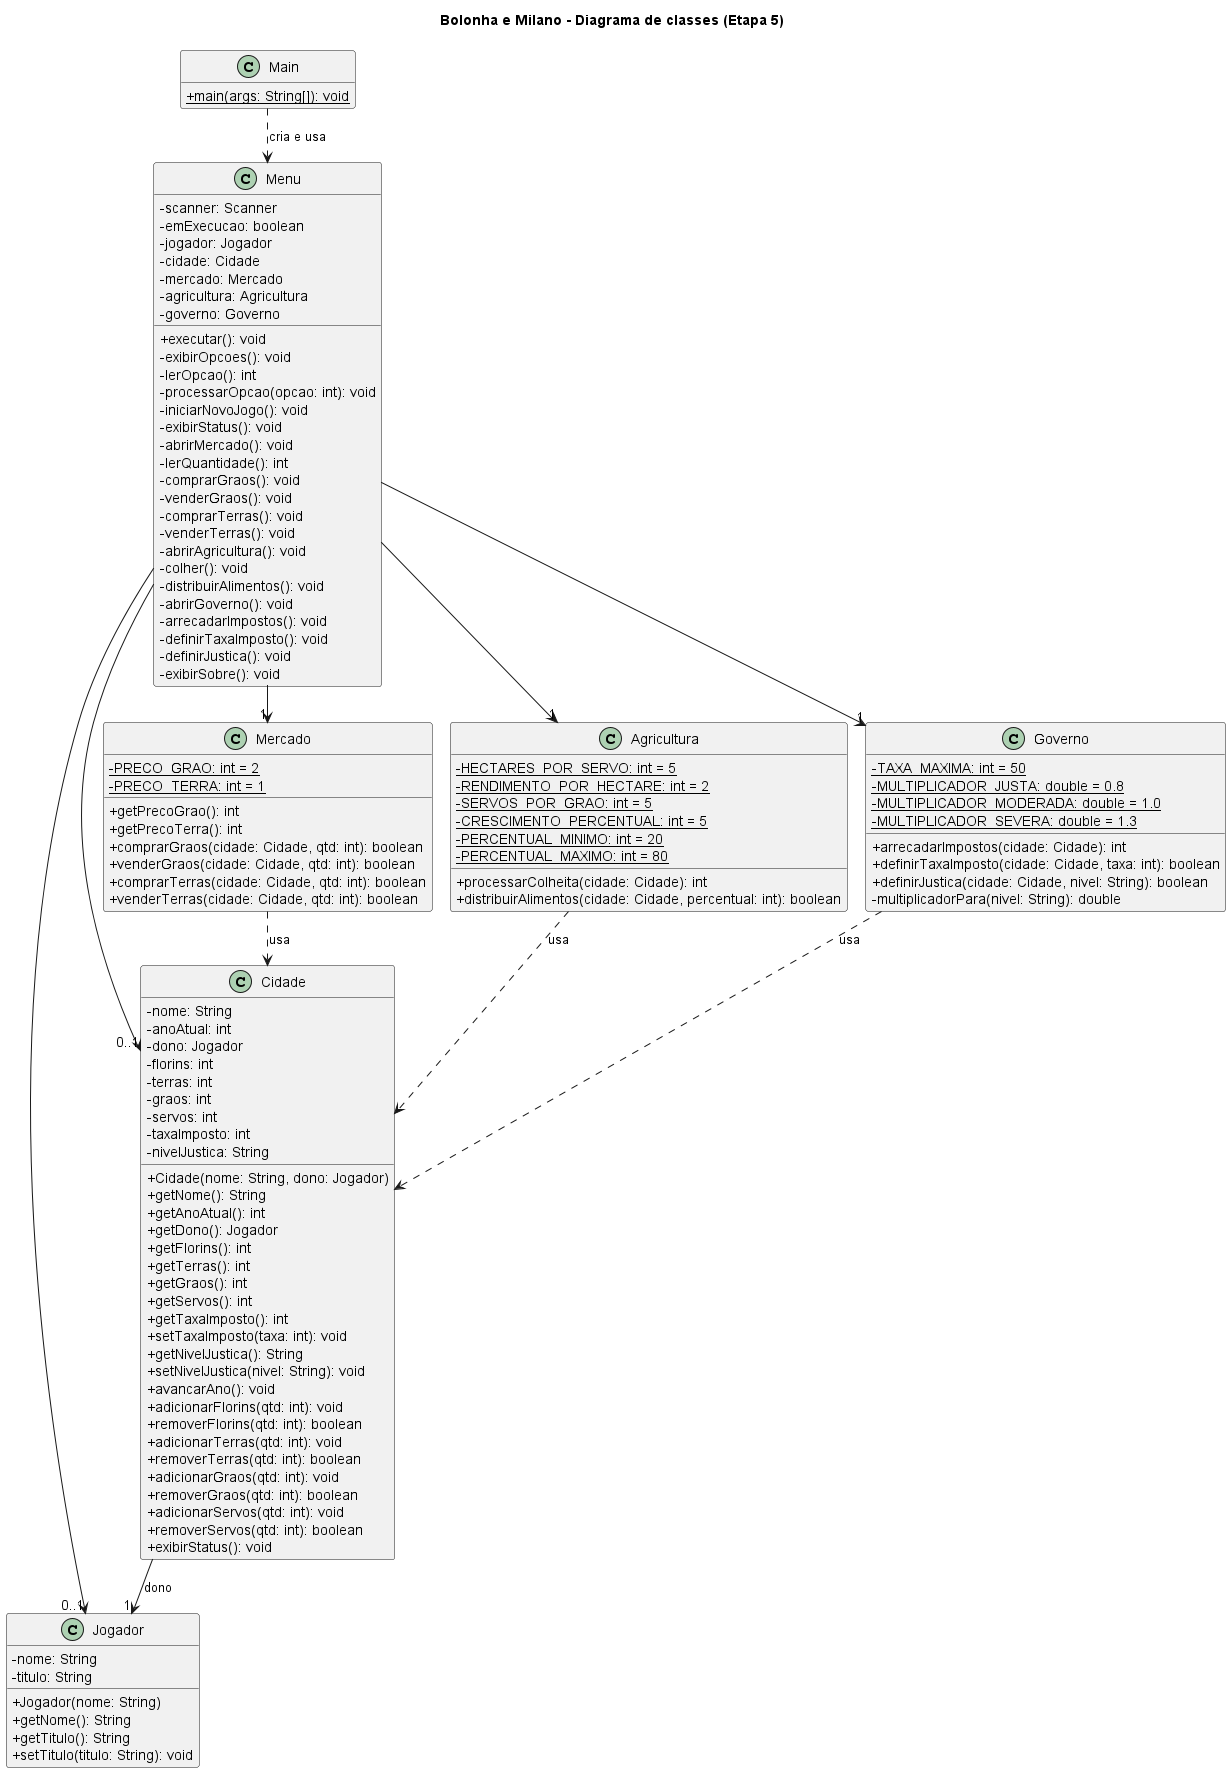

The diagram above was rendered by PlantUML. Its source (embedded in the PNG):
@startuml diagrama-classes
!pragma layout smetana
title Bolonha e Milano - Diagrama de classes (Etapa 5)
skinparam classAttributeIconSize 0
hide empty members

class Main {
  + {static} main(args: String[]): void
}

class Menu {
  - scanner: Scanner
  - emExecucao: boolean
  - jogador: Jogador
  - cidade: Cidade
  - mercado: Mercado
  - agricultura: Agricultura
  - governo: Governo
  + executar(): void
  - exibirOpcoes(): void
  - lerOpcao(): int
  - processarOpcao(opcao: int): void
  - iniciarNovoJogo(): void
  - exibirStatus(): void
  - abrirMercado(): void
  - lerQuantidade(): int
  - comprarGraos(): void
  - venderGraos(): void
  - comprarTerras(): void
  - venderTerras(): void
  - abrirAgricultura(): void
  - colher(): void
  - distribuirAlimentos(): void
  - abrirGoverno(): void
  - arrecadarImpostos(): void
  - definirTaxaImposto(): void
  - definirJustica(): void
  - exibirSobre(): void
}

class Jogador {
  - nome: String
  - titulo: String
  + Jogador(nome: String)
  + getNome(): String
  + getTitulo(): String
  + setTitulo(titulo: String): void
}

class Cidade {
  - nome: String
  - anoAtual: int
  - dono: Jogador
  - florins: int
  - terras: int
  - graos: int
  - servos: int
  - taxaImposto: int
  - nivelJustica: String
  + Cidade(nome: String, dono: Jogador)
  + getNome(): String
  + getAnoAtual(): int
  + getDono(): Jogador
  + getFlorins(): int
  + getTerras(): int
  + getGraos(): int
  + getServos(): int
  + getTaxaImposto(): int
  + setTaxaImposto(taxa: int): void
  + getNivelJustica(): String
  + setNivelJustica(nivel: String): void
  + avancarAno(): void
  + adicionarFlorins(qtd: int): void
  + removerFlorins(qtd: int): boolean
  + adicionarTerras(qtd: int): void
  + removerTerras(qtd: int): boolean
  + adicionarGraos(qtd: int): void
  + removerGraos(qtd: int): boolean
  + adicionarServos(qtd: int): void
  + removerServos(qtd: int): boolean
  + exibirStatus(): void
}

class Mercado {
  - {static} PRECO_GRAO: int = 2
  - {static} PRECO_TERRA: int = 1
  + getPrecoGrao(): int
  + getPrecoTerra(): int
  + comprarGraos(cidade: Cidade, qtd: int): boolean
  + venderGraos(cidade: Cidade, qtd: int): boolean
  + comprarTerras(cidade: Cidade, qtd: int): boolean
  + venderTerras(cidade: Cidade, qtd: int): boolean
}

class Agricultura {
  - {static} HECTARES_POR_SERVO: int = 5
  - {static} RENDIMENTO_POR_HECTARE: int = 2
  - {static} SERVOS_POR_GRAO: int = 5
  - {static} CRESCIMENTO_PERCENTUAL: int = 5
  - {static} PERCENTUAL_MINIMO: int = 20
  - {static} PERCENTUAL_MAXIMO: int = 80
  + processarColheita(cidade: Cidade): int
  + distribuirAlimentos(cidade: Cidade, percentual: int): boolean
}

class Governo {
  - {static} TAXA_MAXIMA: int = 50
  - {static} MULTIPLICADOR_JUSTA: double = 0.8
  - {static} MULTIPLICADOR_MODERADA: double = 1.0
  - {static} MULTIPLICADOR_SEVERA: double = 1.3
  + arrecadarImpostos(cidade: Cidade): int
  + definirTaxaImposto(cidade: Cidade, taxa: int): boolean
  + definirJustica(cidade: Cidade, nivel: String): boolean
  - multiplicadorPara(nivel: String): double
}

Main ..> Menu : cria e usa
Menu --> "0..1" Jogador
Menu --> "0..1" Cidade
Menu --> "1" Mercado
Menu --> "1" Agricultura
Menu --> "1" Governo
Cidade --> "1" Jogador : dono
Mercado ..> Cidade : usa
Agricultura ..> Cidade : usa
Governo ..> Cidade : usa
@enduml